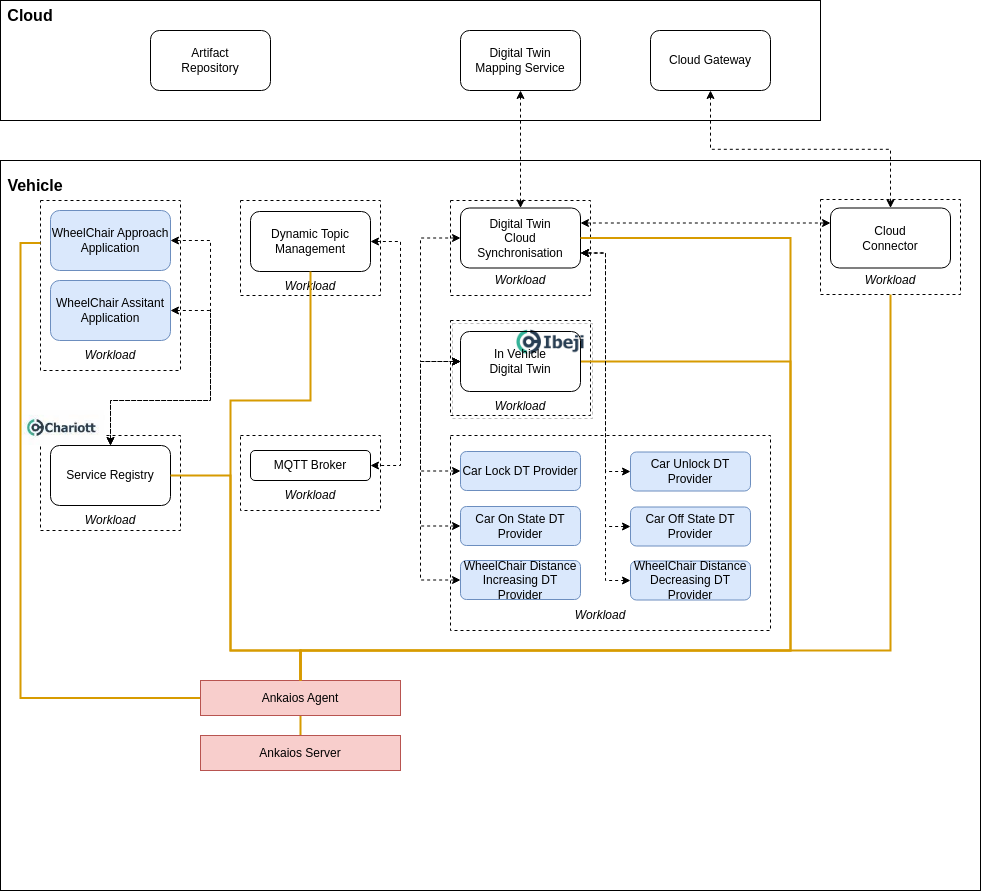

The diagram above was exported from draw.io. Its source (the exported page's mxGraphModel, read from the mxfile embedded in the PNG):
<mxGraphModel dx="1270" dy="771" grid="1" gridSize="10" guides="1" tooltips="1" connect="1" arrows="1" fold="1" page="1" pageScale="1" pageWidth="827" pageHeight="1169" math="0" shadow="0">
  <root>
    <mxCell id="0" />
    <mxCell id="1" parent="0" />
    <mxCell id="26" value="" style="group" parent="1" vertex="1" connectable="0">
      <mxGeometry x="40" y="200" width="980" height="730" as="geometry" />
    </mxCell>
    <mxCell id="5" value="" style="rounded=0;whiteSpace=wrap;html=1;align=left;fillColor=none;" parent="26" vertex="1">
      <mxGeometry width="980" height="730" as="geometry" />
    </mxCell>
    <mxCell id="6" value="&lt;b&gt;&lt;font style=&quot;font-size: 16px;&quot;&gt;Vehicle&lt;/font&gt;&lt;/b&gt;" style="text;html=1;strokeColor=none;fillColor=none;align=center;verticalAlign=middle;whiteSpace=wrap;rounded=0;" parent="26" vertex="1">
      <mxGeometry width="70.49122807017548" height="49.772727272727295" as="geometry" />
    </mxCell>
    <mxCell id="80" value="" style="shape=image;verticalLabelPosition=bottom;verticalAlign=top;imageAspect=0;image=data:image/png,(base64 omitted: 18340 chars);aspect=fixed;imageBackground=default;" parent="26" vertex="1">
      <mxGeometry x="511.777777777778" y="164.83870967741936" width="83.36304952143155" height="34.178214430030096" as="geometry" />
    </mxCell>
    <mxCell id="3" value="" style="rounded=0;whiteSpace=wrap;html=1;align=left;fillColor=none;" parent="1" vertex="1">
      <mxGeometry x="40" y="40" width="820" height="120" as="geometry" />
    </mxCell>
    <mxCell id="4" value="&lt;b&gt;&lt;font style=&quot;font-size: 16px;&quot;&gt;Cloud&lt;/font&gt;&lt;/b&gt;" style="text;html=1;strokeColor=none;fillColor=none;align=center;verticalAlign=middle;whiteSpace=wrap;rounded=0;" parent="1" vertex="1">
      <mxGeometry x="40" y="40" width="60" height="30" as="geometry" />
    </mxCell>
    <mxCell id="7" value="Artifact&lt;br&gt;Repository" style="rounded=1;whiteSpace=wrap;html=1;fillColor=none;" parent="1" vertex="1">
      <mxGeometry x="190" y="70" width="120" height="60" as="geometry" />
    </mxCell>
    <mxCell id="8" value="Digital Twin&lt;br&gt;Mapping Service" style="rounded=1;whiteSpace=wrap;html=1;fillColor=none;" parent="1" vertex="1">
      <mxGeometry x="500" y="70" width="120" height="60" as="geometry" />
    </mxCell>
    <mxCell id="9" value="Cloud Gateway" style="rounded=1;whiteSpace=wrap;html=1;fillColor=none;" parent="1" vertex="1">
      <mxGeometry x="690" y="70" width="120" height="60" as="geometry" />
    </mxCell>
    <mxCell id="28" value="" style="group;movable=0;resizable=0;rotatable=0;deletable=0;editable=0;connectable=0;" parent="1" vertex="1" connectable="0">
      <mxGeometry x="320" y="230" width="140" height="100" as="geometry" />
    </mxCell>
    <mxCell id="15" value="" style="rounded=0;whiteSpace=wrap;html=1;fillColor=none;dashed=1;" parent="1" vertex="1">
      <mxGeometry x="80" y="240" width="140" height="170" as="geometry" />
    </mxCell>
    <mxCell id="60" style="edgeStyle=orthogonalEdgeStyle;rounded=0;orthogonalLoop=1;jettySize=auto;html=1;exitX=1;exitY=0.5;exitDx=0;exitDy=0;entryX=0.5;entryY=0;entryDx=0;entryDy=0;dashed=1;startArrow=classic;startFill=1;" parent="1" source="10" target="13" edge="1">
      <mxGeometry relative="1" as="geometry">
        <Array as="points">
          <mxPoint x="250" y="280" />
          <mxPoint x="250" y="440" />
          <mxPoint x="150" y="440" />
        </Array>
      </mxGeometry>
    </mxCell>
    <mxCell id="10" value="WheelChair Approach Application" style="rounded=1;whiteSpace=wrap;html=1;fillColor=#dae8fc;strokeColor=#6c8ebf;" parent="1" vertex="1">
      <mxGeometry x="90" y="250" width="120" height="60" as="geometry" />
    </mxCell>
    <mxCell id="11" value="WheelChair Assitant Application" style="rounded=1;whiteSpace=wrap;html=1;fillColor=#dae8fc;strokeColor=#6c8ebf;" parent="1" vertex="1">
      <mxGeometry x="90" y="320" width="120" height="60" as="geometry" />
    </mxCell>
    <mxCell id="59" style="edgeStyle=orthogonalEdgeStyle;rounded=0;orthogonalLoop=1;jettySize=auto;html=1;exitX=1;exitY=0.5;exitDx=0;exitDy=0;entryX=0.5;entryY=0;entryDx=0;entryDy=0;startArrow=classic;startFill=1;dashed=1;" parent="1" source="11" target="13" edge="1">
      <mxGeometry relative="1" as="geometry">
        <Array as="points">
          <mxPoint x="250" y="350" />
          <mxPoint x="250" y="440" />
          <mxPoint x="150" y="440" />
        </Array>
      </mxGeometry>
    </mxCell>
    <mxCell id="20" value="&lt;i&gt;Workload&lt;/i&gt;" style="text;html=1;strokeColor=none;fillColor=none;align=center;verticalAlign=middle;whiteSpace=wrap;rounded=0;dashed=1;" parent="1" vertex="1">
      <mxGeometry x="120" y="380" width="60" height="30" as="geometry" />
    </mxCell>
    <mxCell id="41" value="" style="rounded=0;whiteSpace=wrap;html=1;fillColor=none;dashed=1;shadow=1;" parent="1" vertex="1">
      <mxGeometry x="490" y="360" width="140" height="95" as="geometry" />
    </mxCell>
    <mxCell id="64" style="edgeStyle=orthogonalEdgeStyle;rounded=0;orthogonalLoop=1;jettySize=auto;html=1;exitX=1;exitY=0.5;exitDx=0;exitDy=0;strokeWidth=2;startArrow=none;startFill=0;endArrow=none;endFill=0;fillColor=#ffe6cc;strokeColor=#d79b00;" parent="1" source="42" target="54" edge="1">
      <mxGeometry relative="1" as="geometry">
        <Array as="points">
          <mxPoint x="830" y="401" />
          <mxPoint x="830" y="690" />
          <mxPoint x="340" y="690" />
        </Array>
      </mxGeometry>
    </mxCell>
    <mxCell id="42" value="In Vehicle&lt;br&gt;Digital Twin" style="rounded=1;whiteSpace=wrap;html=1;fillColor=none;" parent="1" vertex="1">
      <mxGeometry x="500" y="371" width="120" height="60" as="geometry" />
    </mxCell>
    <mxCell id="45" value="" style="rounded=0;whiteSpace=wrap;html=1;fillColor=none;dashed=1;" parent="1" vertex="1">
      <mxGeometry x="490" y="475" width="320" height="195" as="geometry" />
    </mxCell>
    <mxCell id="43" value="&lt;i&gt;Workload&lt;/i&gt;" style="text;html=1;strokeColor=none;fillColor=none;align=center;verticalAlign=middle;whiteSpace=wrap;rounded=0;dashed=1;" parent="1" vertex="1">
      <mxGeometry x="530" y="431" width="60" height="30" as="geometry" />
    </mxCell>
    <mxCell id="65" style="edgeStyle=orthogonalEdgeStyle;rounded=0;orthogonalLoop=1;jettySize=auto;html=1;exitX=0;exitY=0.5;exitDx=0;exitDy=0;entryX=0;entryY=0.5;entryDx=0;entryDy=0;strokeWidth=1;startArrow=classic;startFill=1;endArrow=classic;endFill=0;dashed=1;" parent="1" source="46" target="42" edge="1">
      <mxGeometry relative="1" as="geometry">
        <Array as="points">
          <mxPoint x="460" y="511" />
          <mxPoint x="460" y="401" />
        </Array>
      </mxGeometry>
    </mxCell>
    <mxCell id="46" value="Car Lock DT Provider" style="rounded=1;whiteSpace=wrap;html=1;fillColor=#dae8fc;strokeColor=#6c8ebf;" parent="1" vertex="1">
      <mxGeometry x="500" y="491" width="120" height="39" as="geometry" />
    </mxCell>
    <mxCell id="51" value="" style="group" parent="1" vertex="1" connectable="0">
      <mxGeometry x="80" y="475" width="186.45" height="100" as="geometry" />
    </mxCell>
    <mxCell id="16" value="" style="rounded=0;whiteSpace=wrap;html=1;fillColor=none;dashed=1;" parent="51" vertex="1">
      <mxGeometry width="140" height="95" as="geometry" />
    </mxCell>
    <mxCell id="13" value="Service Registry" style="rounded=1;whiteSpace=wrap;html=1;fillColor=none;" parent="51" vertex="1">
      <mxGeometry x="10" y="10" width="120" height="60" as="geometry" />
    </mxCell>
    <mxCell id="21" value="&lt;i&gt;Workload&lt;/i&gt;" style="text;html=1;strokeColor=none;fillColor=none;align=center;verticalAlign=middle;whiteSpace=wrap;rounded=0;dashed=1;" parent="51" vertex="1">
      <mxGeometry x="40" y="70" width="60" height="30" as="geometry" />
    </mxCell>
    <mxCell id="82" value="" style="shape=image;verticalLabelPosition=bottom;verticalAlign=top;imageAspect=0;image=data:image/png,(base64 omitted: 17404 chars);shadow=1;aspect=fixed;" parent="51" vertex="1">
      <mxGeometry x="-20" y="-25" width="84.39" height="35" as="geometry" />
    </mxCell>
    <mxCell id="52" value="" style="group" parent="1" vertex="1" connectable="0">
      <mxGeometry x="280" y="475" width="140" height="75" as="geometry" />
    </mxCell>
    <mxCell id="24" value="" style="rounded=0;whiteSpace=wrap;html=1;fillColor=none;dashed=1;" parent="52" vertex="1">
      <mxGeometry width="140" height="75" as="geometry" />
    </mxCell>
    <mxCell id="19" value="MQTT Broker" style="rounded=1;whiteSpace=wrap;html=1;fillColor=none;" parent="52" vertex="1">
      <mxGeometry x="10" y="15" width="120" height="30" as="geometry" />
    </mxCell>
    <mxCell id="25" value="&lt;i&gt;Workload&lt;/i&gt;" style="text;html=1;strokeColor=none;fillColor=none;align=center;verticalAlign=middle;whiteSpace=wrap;rounded=0;dashed=1;" parent="52" vertex="1">
      <mxGeometry x="40" y="45" width="60" height="30" as="geometry" />
    </mxCell>
    <mxCell id="53" value="" style="group" parent="1" vertex="1" connectable="0">
      <mxGeometry x="860" y="240" width="140" height="101" as="geometry" />
    </mxCell>
    <mxCell id="48" value="" style="rounded=0;whiteSpace=wrap;html=1;fillColor=none;dashed=1;" parent="53" vertex="1">
      <mxGeometry y="-1" width="140" height="95" as="geometry" />
    </mxCell>
    <mxCell id="49" value="Cloud&lt;br&gt;Connector" style="rounded=1;whiteSpace=wrap;html=1;fillColor=none;" parent="53" vertex="1">
      <mxGeometry x="10" y="7.5" width="120" height="60" as="geometry" />
    </mxCell>
    <mxCell id="50" value="&lt;i&gt;Workload&lt;/i&gt;" style="text;html=1;strokeColor=none;fillColor=none;align=center;verticalAlign=middle;whiteSpace=wrap;rounded=0;dashed=1;" parent="53" vertex="1">
      <mxGeometry x="40" y="70" width="60" height="20" as="geometry" />
    </mxCell>
    <mxCell id="22" value="" style="rounded=0;whiteSpace=wrap;html=1;fillColor=none;dashed=1;" parent="1" vertex="1">
      <mxGeometry x="280" y="240" width="140" height="95" as="geometry" />
    </mxCell>
    <mxCell id="67" style="edgeStyle=orthogonalEdgeStyle;rounded=0;orthogonalLoop=1;jettySize=auto;html=1;exitX=1;exitY=0.5;exitDx=0;exitDy=0;entryX=1;entryY=0.5;entryDx=0;entryDy=0;strokeWidth=1;startArrow=classic;startFill=1;endArrow=classic;endFill=1;dashed=1;" parent="1" source="18" target="19" edge="1">
      <mxGeometry relative="1" as="geometry">
        <Array as="points">
          <mxPoint x="440" y="281" />
          <mxPoint x="440" y="505" />
        </Array>
      </mxGeometry>
    </mxCell>
    <mxCell id="18" value="Dynamic Topic&lt;br&gt;Management" style="rounded=1;whiteSpace=wrap;html=1;fillColor=none;" parent="1" vertex="1">
      <mxGeometry x="290" y="251" width="120" height="60" as="geometry" />
    </mxCell>
    <mxCell id="23" value="&lt;i&gt;Workload&lt;/i&gt;" style="text;html=1;strokeColor=none;fillColor=none;align=center;verticalAlign=middle;whiteSpace=wrap;rounded=0;dashed=1;" parent="1" vertex="1">
      <mxGeometry x="320" y="311" width="60" height="30" as="geometry" />
    </mxCell>
    <mxCell id="75" style="edgeStyle=orthogonalEdgeStyle;rounded=0;orthogonalLoop=1;jettySize=auto;html=1;exitX=0;exitY=0.5;exitDx=0;exitDy=0;entryX=0;entryY=0.25;entryDx=0;entryDy=0;strokeWidth=2;startArrow=none;startFill=0;endArrow=none;endFill=0;strokeColor=#d79b00;fillColor=#ffe6cc;" parent="1" source="54" target="15" edge="1">
      <mxGeometry relative="1" as="geometry" />
    </mxCell>
    <mxCell id="84" style="edgeStyle=orthogonalEdgeStyle;rounded=0;orthogonalLoop=1;jettySize=auto;html=1;exitX=0.5;exitY=1;exitDx=0;exitDy=0;entryX=0.5;entryY=0;entryDx=0;entryDy=0;endArrow=none;strokeColor=#d79b00;strokeWidth=2;startArrow=none;startFill=0;endFill=0;fillColor=#ffe6cc;" parent="1" source="54" target="55" edge="1">
      <mxGeometry relative="1" as="geometry" />
    </mxCell>
    <mxCell id="54" value="Ankaios Agent" style="rounded=0;whiteSpace=wrap;html=1;fillColor=#f8cecc;strokeColor=#b85450;" parent="1" vertex="1">
      <mxGeometry x="240" y="720" width="200" height="35" as="geometry" />
    </mxCell>
    <mxCell id="55" value="Ankaios Server" style="rounded=0;whiteSpace=wrap;html=1;fillColor=#f8cecc;strokeColor=#b85450;" parent="1" vertex="1">
      <mxGeometry x="240" y="775" width="200" height="35" as="geometry" />
    </mxCell>
    <mxCell id="66" style="edgeStyle=orthogonalEdgeStyle;rounded=0;orthogonalLoop=1;jettySize=auto;html=1;exitX=0;exitY=0.5;exitDx=0;exitDy=0;entryX=0;entryY=0.5;entryDx=0;entryDy=0;strokeWidth=1;startArrow=classic;startFill=1;endArrow=classic;endFill=0;dashed=1;" parent="1" source="56" target="42" edge="1">
      <mxGeometry relative="1" as="geometry">
        <Array as="points">
          <mxPoint x="460" y="566" />
          <mxPoint x="460" y="401" />
        </Array>
      </mxGeometry>
    </mxCell>
    <mxCell id="56" value="Car On State DT Provider" style="rounded=1;whiteSpace=wrap;html=1;fillColor=#dae8fc;strokeColor=#6c8ebf;" parent="1" vertex="1">
      <mxGeometry x="500" y="546" width="120" height="39" as="geometry" />
    </mxCell>
    <mxCell id="71" style="edgeStyle=orthogonalEdgeStyle;rounded=0;orthogonalLoop=1;jettySize=auto;html=1;exitX=0;exitY=0.5;exitDx=0;exitDy=0;entryX=0;entryY=0.5;entryDx=0;entryDy=0;strokeWidth=1;startArrow=classic;startFill=1;endArrow=classic;endFill=1;dashed=1;" parent="1" source="57" target="42" edge="1">
      <mxGeometry relative="1" as="geometry">
        <Array as="points">
          <mxPoint x="460" y="620" />
          <mxPoint x="460" y="401" />
        </Array>
      </mxGeometry>
    </mxCell>
    <mxCell id="57" value="WheelChair Distance Increasing DT Provider" style="rounded=1;whiteSpace=wrap;html=1;fillColor=#dae8fc;strokeColor=#6c8ebf;" parent="1" vertex="1">
      <mxGeometry x="500" y="600" width="120" height="39" as="geometry" />
    </mxCell>
    <mxCell id="47" value="&lt;i&gt;Workload&lt;/i&gt;" style="text;html=1;strokeColor=none;fillColor=none;align=center;verticalAlign=middle;whiteSpace=wrap;rounded=0;dashed=1;" parent="1" vertex="1">
      <mxGeometry x="610" y="640" width="60" height="30" as="geometry" />
    </mxCell>
    <mxCell id="58" value="" style="group" parent="1" vertex="1" connectable="0">
      <mxGeometry x="490" y="240" width="140" height="95" as="geometry" />
    </mxCell>
    <mxCell id="31" value="" style="rounded=0;whiteSpace=wrap;html=1;fillColor=none;dashed=1;container=0;" parent="58" vertex="1">
      <mxGeometry width="140" height="95" as="geometry" />
    </mxCell>
    <mxCell id="32" value="Digital Twin&lt;br&gt;Cloud Synchronisation" style="rounded=1;whiteSpace=wrap;html=1;fillColor=none;container=0;" parent="58" vertex="1">
      <mxGeometry x="10" y="7.5" width="120" height="60" as="geometry" />
    </mxCell>
    <mxCell id="33" value="&lt;i&gt;Workload&lt;/i&gt;" style="text;html=1;strokeColor=none;fillColor=none;align=center;verticalAlign=middle;whiteSpace=wrap;rounded=0;dashed=1;container=0;" parent="58" vertex="1">
      <mxGeometry x="40" y="65" width="60" height="30" as="geometry" />
    </mxCell>
    <mxCell id="61" style="edgeStyle=orthogonalEdgeStyle;rounded=0;orthogonalLoop=1;jettySize=auto;html=1;exitX=1;exitY=0.5;exitDx=0;exitDy=0;startArrow=none;startFill=0;fillColor=#ffe6cc;strokeColor=#d79b00;endArrow=none;endFill=0;strokeWidth=2;" parent="1" source="32" target="54" edge="1">
      <mxGeometry relative="1" as="geometry">
        <Array as="points">
          <mxPoint x="830" y="278" />
          <mxPoint x="830" y="690" />
          <mxPoint x="340" y="690" />
        </Array>
      </mxGeometry>
    </mxCell>
    <mxCell id="68" style="edgeStyle=orthogonalEdgeStyle;rounded=0;orthogonalLoop=1;jettySize=auto;html=1;exitX=0.5;exitY=0;exitDx=0;exitDy=0;entryX=0.5;entryY=0;entryDx=0;entryDy=0;strokeWidth=2;startArrow=none;startFill=0;endArrow=none;endFill=0;strokeColor=#d79b00;fillColor=#ffe6cc;" parent="1" source="23" target="54" edge="1">
      <mxGeometry relative="1" as="geometry">
        <Array as="points">
          <mxPoint x="350" y="440" />
          <mxPoint x="270" y="440" />
          <mxPoint x="270" y="690" />
          <mxPoint x="340" y="690" />
        </Array>
      </mxGeometry>
    </mxCell>
    <mxCell id="69" style="edgeStyle=orthogonalEdgeStyle;rounded=0;orthogonalLoop=1;jettySize=auto;html=1;exitX=1;exitY=0.5;exitDx=0;exitDy=0;entryX=0.5;entryY=0;entryDx=0;entryDy=0;strokeWidth=2;startArrow=none;startFill=0;endArrow=none;endFill=0;strokeColor=#d79b00;fillColor=#ffe6cc;" parent="1" source="13" target="54" edge="1">
      <mxGeometry relative="1" as="geometry">
        <Array as="points">
          <mxPoint x="270" y="515" />
          <mxPoint x="270" y="690" />
          <mxPoint x="340" y="690" />
        </Array>
      </mxGeometry>
    </mxCell>
    <mxCell id="70" style="edgeStyle=orthogonalEdgeStyle;rounded=0;orthogonalLoop=1;jettySize=auto;html=1;exitX=0;exitY=0.5;exitDx=0;exitDy=0;entryX=0;entryY=0.5;entryDx=0;entryDy=0;strokeWidth=1;startArrow=classic;startFill=1;endArrow=classic;endFill=0;dashed=1;" parent="1" source="32" target="42" edge="1">
      <mxGeometry relative="1" as="geometry">
        <Array as="points">
          <mxPoint x="460" y="278" />
          <mxPoint x="460" y="401" />
        </Array>
      </mxGeometry>
    </mxCell>
    <mxCell id="72" style="edgeStyle=orthogonalEdgeStyle;rounded=0;orthogonalLoop=1;jettySize=auto;html=1;exitX=1;exitY=0.25;exitDx=0;exitDy=0;entryX=0;entryY=0.25;entryDx=0;entryDy=0;dashed=1;strokeWidth=1;startArrow=classic;startFill=1;endArrow=classic;endFill=1;" parent="1" source="32" target="49" edge="1">
      <mxGeometry relative="1" as="geometry" />
    </mxCell>
    <mxCell id="73" style="edgeStyle=orthogonalEdgeStyle;rounded=0;orthogonalLoop=1;jettySize=auto;html=1;exitX=0.5;exitY=0;exitDx=0;exitDy=0;entryX=0.5;entryY=1;entryDx=0;entryDy=0;dashed=1;strokeWidth=1;startArrow=classic;startFill=1;endArrow=classic;endFill=1;" parent="1" source="32" target="8" edge="1">
      <mxGeometry relative="1" as="geometry" />
    </mxCell>
    <mxCell id="74" style="edgeStyle=orthogonalEdgeStyle;rounded=0;orthogonalLoop=1;jettySize=auto;html=1;exitX=0.5;exitY=0;exitDx=0;exitDy=0;entryX=0.5;entryY=1;entryDx=0;entryDy=0;dashed=1;strokeWidth=1;startArrow=classic;startFill=1;endArrow=classic;endFill=1;" parent="1" source="49" target="9" edge="1">
      <mxGeometry relative="1" as="geometry" />
    </mxCell>
    <mxCell id="83" style="edgeStyle=orthogonalEdgeStyle;rounded=0;orthogonalLoop=1;jettySize=auto;html=1;exitX=0.5;exitY=1;exitDx=0;exitDy=0;endArrow=none;strokeColor=#d79b00;startArrow=none;startFill=0;fillColor=#ffe6cc;endFill=0;strokeWidth=2;" parent="1" source="48" target="54" edge="1">
      <mxGeometry relative="1" as="geometry">
        <Array as="points">
          <mxPoint x="930" y="690" />
          <mxPoint x="340" y="690" />
        </Array>
      </mxGeometry>
    </mxCell>
    <mxCell id="88" style="edgeStyle=orthogonalEdgeStyle;rounded=0;orthogonalLoop=1;jettySize=auto;html=1;exitX=0;exitY=0.5;exitDx=0;exitDy=0;entryX=1;entryY=0.75;entryDx=0;entryDy=0;startArrow=classic;startFill=1;dashed=1;" edge="1" parent="1" source="85" target="32">
      <mxGeometry relative="1" as="geometry" />
    </mxCell>
    <mxCell id="85" value="Car Unlock DT Provider" style="rounded=1;whiteSpace=wrap;html=1;fillColor=#dae8fc;strokeColor=#6c8ebf;" vertex="1" parent="1">
      <mxGeometry x="670" y="491.5" width="120" height="39" as="geometry" />
    </mxCell>
    <mxCell id="91" style="edgeStyle=orthogonalEdgeStyle;rounded=0;orthogonalLoop=1;jettySize=auto;html=1;exitX=0;exitY=0.5;exitDx=0;exitDy=0;entryX=1;entryY=0.75;entryDx=0;entryDy=0;dashed=1;startArrow=classic;startFill=1;" edge="1" parent="1" source="86" target="32">
      <mxGeometry relative="1" as="geometry" />
    </mxCell>
    <mxCell id="86" value="Car Off State DT Provider" style="rounded=1;whiteSpace=wrap;html=1;fillColor=#dae8fc;strokeColor=#6c8ebf;" vertex="1" parent="1">
      <mxGeometry x="670" y="546.5" width="120" height="39" as="geometry" />
    </mxCell>
    <mxCell id="94" style="edgeStyle=orthogonalEdgeStyle;rounded=0;orthogonalLoop=1;jettySize=auto;html=1;exitX=0;exitY=0.5;exitDx=0;exitDy=0;entryX=1;entryY=0.75;entryDx=0;entryDy=0;dashed=1;startArrow=classic;startFill=1;" edge="1" parent="1" source="87" target="32">
      <mxGeometry relative="1" as="geometry" />
    </mxCell>
    <mxCell id="87" value="WheelChair Distance Decreasing DT Provider" style="rounded=1;whiteSpace=wrap;html=1;fillColor=#dae8fc;strokeColor=#6c8ebf;" vertex="1" parent="1">
      <mxGeometry x="670" y="600.5" width="120" height="39" as="geometry" />
    </mxCell>
  </root>
</mxGraphModel>